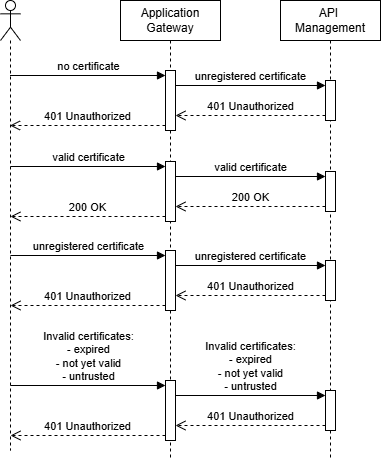

The diagram above was exported from draw.io. Its source (the exported page's mxGraphModel, read from the mxfile embedded in the PNG):
<mxGraphModel dx="2054" dy="1201" grid="1" gridSize="10" guides="1" tooltips="1" connect="1" arrows="1" fold="1" page="1" pageScale="1" pageWidth="850" pageHeight="1100" background="#ffffff" math="0" shadow="0">
  <root>
    <mxCell id="0" />
    <mxCell id="1" parent="0" />
    <mxCell id="2" parent="1" style="shape=umlLifeline;perimeter=lifelinePerimeter;whiteSpace=wrap;html=1;container=1;dropTarget=0;collapsible=0;recursiveResize=0;outlineConnect=0;portConstraint=eastwest;newEdgeStyle={&quot;curved&quot;:0,&quot;rounded&quot;:0};participant=umlActor;" value="" vertex="1">
      <mxGeometry height="450" width="20" x="70" y="80" as="geometry" />
    </mxCell>
    <mxCell id="3" parent="1" style="shape=umlLifeline;perimeter=lifelinePerimeter;whiteSpace=wrap;html=1;container=1;dropTarget=0;collapsible=0;recursiveResize=0;outlineConnect=0;portConstraint=eastwest;newEdgeStyle={&quot;curved&quot;:0,&quot;rounded&quot;:0};" value="Application Gateway" vertex="1">
      <mxGeometry height="460" width="100" x="190" y="80" as="geometry" />
    </mxCell>
    <mxCell id="4" parent="3" style="html=1;points=[[0,0,0,0,5],[0,1,0,0,-5],[1,0,0,0,5],[1,1,0,0,-5]];perimeter=orthogonalPerimeter;outlineConnect=0;targetShapes=umlLifeline;portConstraint=eastwest;newEdgeStyle={&quot;curved&quot;:0,&quot;rounded&quot;:0};" value="" vertex="1">
      <mxGeometry height="60" width="10" x="45" y="70" as="geometry" />
    </mxCell>
    <mxCell id="5" parent="1" style="shape=umlLifeline;perimeter=lifelinePerimeter;whiteSpace=wrap;html=1;container=1;dropTarget=0;collapsible=0;recursiveResize=0;outlineConnect=0;portConstraint=eastwest;newEdgeStyle={&quot;curved&quot;:0,&quot;rounded&quot;:0};" value="API&amp;nbsp;&lt;div&gt;Management&lt;/div&gt;" vertex="1">
      <mxGeometry height="460" width="100" x="350" y="80" as="geometry" />
    </mxCell>
    <mxCell id="6" parent="5" style="html=1;points=[[0,0,0,0,5],[0,1,0,0,-5],[1,0,0,0,5],[1,1,0,0,-5]];perimeter=orthogonalPerimeter;outlineConnect=0;targetShapes=umlLifeline;portConstraint=eastwest;newEdgeStyle={&quot;curved&quot;:0,&quot;rounded&quot;:0};" value="" vertex="1">
      <mxGeometry height="40" width="10" x="45" y="80" as="geometry" />
    </mxCell>
    <mxCell id="7" edge="1" parent="5" style="html=1;verticalAlign=bottom;endArrow=block;curved=0;rounded=0;entryX=0;entryY=0;entryDx=0;entryDy=5;" target="6" value="unregistered certificate">
      <mxGeometry relative="1" as="geometry">
        <mxPoint x="-105" y="85" as="sourcePoint" />
      </mxGeometry>
    </mxCell>
    <mxCell id="8" edge="1" parent="5" source="6" style="html=1;verticalAlign=bottom;endArrow=open;dashed=1;endSize=8;curved=0;rounded=0;exitX=0;exitY=1;exitDx=0;exitDy=-5;" value="401 Unauthorized">
      <mxGeometry relative="1" as="geometry">
        <mxPoint x="-105" y="115" as="targetPoint" />
      </mxGeometry>
    </mxCell>
    <mxCell id="9" edge="1" parent="1" source="4" style="html=1;verticalAlign=bottom;endArrow=open;dashed=1;endSize=8;curved=0;rounded=0;exitX=0;exitY=1;exitDx=0;exitDy=-5;" target="2" value="&lt;span style=&quot;color: rgb(0, 0, 0);&quot;&gt;401 Unauthorized&lt;/span&gt;">
      <mxGeometry relative="1" as="geometry">
        <mxPoint x="85" y="175" as="targetPoint" />
      </mxGeometry>
    </mxCell>
    <mxCell id="10" edge="1" parent="1" source="2" style="html=1;verticalAlign=bottom;endArrow=block;curved=0;rounded=0;entryX=0;entryY=0;entryDx=0;entryDy=5;" target="4" value="no certificate">
      <mxGeometry relative="1" as="geometry">
        <mxPoint x="85" y="155" as="sourcePoint" />
      </mxGeometry>
    </mxCell>
    <mxCell id="11" parent="1" style="html=1;points=[[0,0,0,0,5],[0,1,0,0,-5],[1,0,0,0,5],[1,1,0,0,-5]];perimeter=orthogonalPerimeter;outlineConnect=0;targetShapes=umlLifeline;portConstraint=eastwest;newEdgeStyle={&quot;curved&quot;:0,&quot;rounded&quot;:0};" value="" vertex="1">
      <mxGeometry height="60" width="10" x="235" y="241" as="geometry" />
    </mxCell>
    <mxCell id="12" parent="1" style="html=1;points=[[0,0,0,0,5],[0,1,0,0,-5],[1,0,0,0,5],[1,1,0,0,-5]];perimeter=orthogonalPerimeter;outlineConnect=0;targetShapes=umlLifeline;portConstraint=eastwest;newEdgeStyle={&quot;curved&quot;:0,&quot;rounded&quot;:0};" value="" vertex="1">
      <mxGeometry height="60" width="10" x="235" y="330" as="geometry" />
    </mxCell>
    <mxCell id="13" parent="1" style="html=1;points=[[0,0,0,0,5],[0,1,0,0,-5],[1,0,0,0,5],[1,1,0,0,-5]];perimeter=orthogonalPerimeter;outlineConnect=0;targetShapes=umlLifeline;portConstraint=eastwest;newEdgeStyle={&quot;curved&quot;:0,&quot;rounded&quot;:0};" value="" vertex="1">
      <mxGeometry height="40" width="10" x="395" y="251" as="geometry" />
    </mxCell>
    <mxCell id="14" parent="1" style="html=1;points=[[0,0,0,0,5],[0,1,0,0,-5],[1,0,0,0,5],[1,1,0,0,-5]];perimeter=orthogonalPerimeter;outlineConnect=0;targetShapes=umlLifeline;portConstraint=eastwest;newEdgeStyle={&quot;curved&quot;:0,&quot;rounded&quot;:0};" value="" vertex="1">
      <mxGeometry height="40" width="10" x="395" y="340" as="geometry" />
    </mxCell>
    <mxCell id="15" edge="1" parent="1" style="html=1;verticalAlign=bottom;endArrow=block;curved=0;rounded=0;entryX=0;entryY=0;entryDx=0;entryDy=5;" target="11" value="valid certificate">
      <mxGeometry relative="1" as="geometry">
        <mxPoint x="79.92857142857133" y="246" as="sourcePoint" />
      </mxGeometry>
    </mxCell>
    <mxCell id="16" edge="1" parent="1" source="11" style="html=1;verticalAlign=bottom;endArrow=open;dashed=1;endSize=8;curved=0;rounded=0;exitX=0;exitY=1;exitDx=0;exitDy=-5;" value="200 OK">
      <mxGeometry relative="1" as="geometry">
        <mxPoint x="79.92857142857133" y="296" as="targetPoint" />
      </mxGeometry>
    </mxCell>
    <mxCell id="17" edge="1" parent="1" source="11" style="html=1;verticalAlign=bottom;endArrow=block;curved=0;rounded=0;entryX=0;entryY=0;entryDx=0;entryDy=5;" target="13" value="valid certificate">
      <mxGeometry relative="1" as="geometry">
        <mxPoint x="230" y="227" as="sourcePoint" />
      </mxGeometry>
    </mxCell>
    <mxCell id="18" edge="1" parent="1" source="13" style="html=1;verticalAlign=bottom;endArrow=open;dashed=1;endSize=8;curved=0;rounded=0;exitX=0;exitY=1;exitDx=0;exitDy=-5;" target="11" value="200 OK">
      <mxGeometry relative="1" as="geometry">
        <mxPoint x="230" y="297" as="targetPoint" />
      </mxGeometry>
    </mxCell>
    <mxCell id="19" edge="1" parent="1" style="html=1;verticalAlign=bottom;endArrow=block;curved=0;rounded=0;entryX=0;entryY=0;entryDx=0;entryDy=5;" target="12" value="unregistered certificate">
      <mxGeometry relative="1" as="geometry">
        <mxPoint x="79.92857142857133" y="335" as="sourcePoint" />
      </mxGeometry>
    </mxCell>
    <mxCell id="20" edge="1" parent="1" source="12" style="html=1;verticalAlign=bottom;endArrow=open;dashed=1;endSize=8;curved=0;rounded=0;exitX=0;exitY=1;exitDx=0;exitDy=-5;" value="401 Unauthorized">
      <mxGeometry relative="1" as="geometry">
        <mxPoint x="80" y="385" as="targetPoint" />
      </mxGeometry>
    </mxCell>
    <mxCell id="21" edge="1" parent="1" source="12" style="html=1;verticalAlign=bottom;endArrow=block;curved=0;rounded=0;entryX=0;entryY=0;entryDx=0;entryDy=5;" target="14" value="unregistered certificate">
      <mxGeometry relative="1" as="geometry">
        <mxPoint x="230" y="316" as="sourcePoint" />
      </mxGeometry>
    </mxCell>
    <mxCell id="22" edge="1" parent="1" source="14" style="html=1;verticalAlign=bottom;endArrow=open;dashed=1;endSize=8;curved=0;rounded=0;exitX=0;exitY=1;exitDx=0;exitDy=-5;" target="12" value="401 Unauthorized">
      <mxGeometry relative="1" as="geometry">
        <mxPoint x="230" y="386" as="targetPoint" />
      </mxGeometry>
    </mxCell>
    <mxCell id="23" parent="1" style="html=1;points=[[0,0,0,0,5],[0,1,0,0,-5],[1,0,0,0,5],[1,1,0,0,-5]];perimeter=orthogonalPerimeter;outlineConnect=0;targetShapes=umlLifeline;portConstraint=eastwest;newEdgeStyle={&quot;curved&quot;:0,&quot;rounded&quot;:0};" value="" vertex="1">
      <mxGeometry height="60" width="10" x="235" y="460" as="geometry" />
    </mxCell>
    <mxCell id="24" parent="1" style="html=1;points=[[0,0,0,0,5],[0,1,0,0,-5],[1,0,0,0,5],[1,1,0,0,-5]];perimeter=orthogonalPerimeter;outlineConnect=0;targetShapes=umlLifeline;portConstraint=eastwest;newEdgeStyle={&quot;curved&quot;:0,&quot;rounded&quot;:0};" value="" vertex="1">
      <mxGeometry height="40" width="10" x="395" y="470" as="geometry" />
    </mxCell>
    <mxCell id="25" edge="1" parent="1" style="html=1;verticalAlign=bottom;endArrow=block;curved=0;rounded=0;entryX=0;entryY=0;entryDx=0;entryDy=5;" target="23" value="&lt;div&gt;&lt;span style=&quot;color: light-dark(rgb(0, 0, 0), rgb(255, 255, 255));&quot;&gt;Invalid certificates:&lt;/span&gt;&lt;/div&gt;- expired&lt;div&gt;- not yet valid&lt;/div&gt;&lt;div&gt;- untrusted&lt;/div&gt;">
      <mxGeometry relative="1" as="geometry">
        <mxPoint x="79.92857142857133" y="465" as="sourcePoint" />
      </mxGeometry>
    </mxCell>
    <mxCell id="26" edge="1" parent="1" source="23" style="html=1;verticalAlign=bottom;endArrow=open;dashed=1;endSize=8;curved=0;rounded=0;exitX=0;exitY=1;exitDx=0;exitDy=-5;" value="401 Unauthorized">
      <mxGeometry relative="1" as="geometry">
        <mxPoint x="80" y="515" as="targetPoint" />
      </mxGeometry>
    </mxCell>
    <mxCell id="27" edge="1" parent="1" source="23" style="html=1;verticalAlign=bottom;endArrow=block;curved=0;rounded=0;entryX=0;entryY=0;entryDx=0;entryDy=5;" target="24" value="&lt;div&gt;&lt;span style=&quot;color: light-dark(rgb(0, 0, 0), rgb(255, 255, 255));&quot;&gt;Invalid certificates:&lt;/span&gt;&lt;/div&gt;- expired&lt;div&gt;- not yet valid&lt;/div&gt;&lt;div&gt;- untrusted&lt;/div&gt;">
      <mxGeometry relative="1" as="geometry">
        <mxPoint x="230" y="446" as="sourcePoint" />
      </mxGeometry>
    </mxCell>
    <mxCell id="28" edge="1" parent="1" source="24" style="html=1;verticalAlign=bottom;endArrow=open;dashed=1;endSize=8;curved=0;rounded=0;exitX=0;exitY=1;exitDx=0;exitDy=-5;" target="23" value="401 Unauthorized">
      <mxGeometry relative="1" as="geometry">
        <mxPoint x="230" y="516" as="targetPoint" />
      </mxGeometry>
    </mxCell>
  </root>
</mxGraphModel>